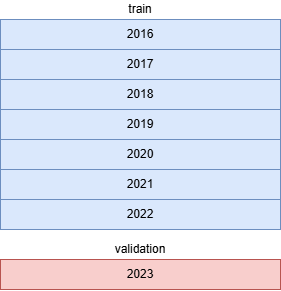

The diagram above was exported from draw.io. Its source (the exported page's mxGraphModel, read from the mxfile embedded in the PNG):
<mxGraphModel dx="2020" dy="773" grid="1" gridSize="10" guides="1" tooltips="1" connect="1" arrows="1" fold="1" page="1" pageScale="1" pageWidth="827" pageHeight="1169" math="0" shadow="0">
  <root>
    <mxCell id="0" />
    <mxCell id="1" parent="0" />
    <mxCell id="abTmKl35yRItt5r4OnGN-2" value="2016" style="rounded=0;whiteSpace=wrap;html=1;fillColor=#dae8fc;strokeColor=#6c8ebf;" vertex="1" parent="1">
      <mxGeometry x="-650" y="210" width="280" height="30" as="geometry" />
    </mxCell>
    <mxCell id="abTmKl35yRItt5r4OnGN-24" value="2017" style="rounded=0;whiteSpace=wrap;html=1;fillColor=#dae8fc;strokeColor=#6c8ebf;" vertex="1" parent="1">
      <mxGeometry x="-650" y="240" width="280" height="30" as="geometry" />
    </mxCell>
    <mxCell id="abTmKl35yRItt5r4OnGN-26" value="2018" style="rounded=0;whiteSpace=wrap;html=1;fillColor=#dae8fc;strokeColor=#6c8ebf;" vertex="1" parent="1">
      <mxGeometry x="-650" y="270" width="280" height="30" as="geometry" />
    </mxCell>
    <mxCell id="abTmKl35yRItt5r4OnGN-28" value="2019" style="rounded=0;whiteSpace=wrap;html=1;fillColor=#dae8fc;strokeColor=#6c8ebf;" vertex="1" parent="1">
      <mxGeometry x="-650" y="300" width="280" height="30" as="geometry" />
    </mxCell>
    <mxCell id="abTmKl35yRItt5r4OnGN-30" value="2020" style="rounded=0;whiteSpace=wrap;html=1;fillColor=#dae8fc;strokeColor=#6c8ebf;" vertex="1" parent="1">
      <mxGeometry x="-650" y="330" width="280" height="30" as="geometry" />
    </mxCell>
    <mxCell id="abTmKl35yRItt5r4OnGN-32" value="2021" style="rounded=0;whiteSpace=wrap;html=1;fillColor=#dae8fc;strokeColor=#6c8ebf;" vertex="1" parent="1">
      <mxGeometry x="-650" y="360" width="280" height="30" as="geometry" />
    </mxCell>
    <mxCell id="abTmKl35yRItt5r4OnGN-34" value="2022" style="rounded=0;whiteSpace=wrap;html=1;fillColor=#dae8fc;strokeColor=#6c8ebf;" vertex="1" parent="1">
      <mxGeometry x="-650" y="390" width="280" height="30" as="geometry" />
    </mxCell>
    <mxCell id="abTmKl35yRItt5r4OnGN-36" value="2023" style="rounded=0;whiteSpace=wrap;html=1;fillColor=#f8cecc;strokeColor=#b85450;" vertex="1" parent="1">
      <mxGeometry x="-650" y="450" width="280" height="30" as="geometry" />
    </mxCell>
    <mxCell id="abTmKl35yRItt5r4OnGN-38" value="validation" style="rounded=0;whiteSpace=wrap;html=1;strokeColor=none;fillColor=none;" vertex="1" parent="1">
      <mxGeometry x="-570" y="430" width="120" height="20" as="geometry" />
    </mxCell>
    <mxCell id="abTmKl35yRItt5r4OnGN-39" value="train" style="rounded=0;whiteSpace=wrap;html=1;strokeColor=none;fillColor=none;" vertex="1" parent="1">
      <mxGeometry x="-570" y="190" width="120" height="20" as="geometry" />
    </mxCell>
  </root>
</mxGraphModel>